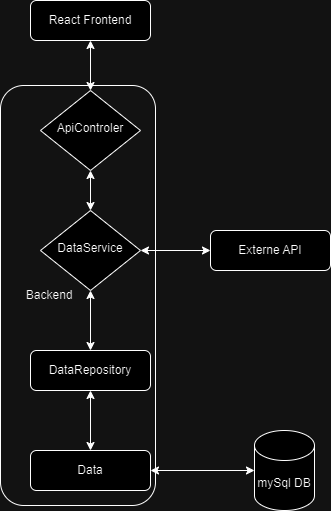

The diagram above was exported from draw.io. Its source (the exported page's mxGraphModel, read from the mxfile embedded in the PNG):
<mxGraphModel dx="472" dy="779" grid="1" gridSize="10" guides="1" tooltips="1" connect="1" arrows="1" fold="1" page="1" pageScale="1" pageWidth="827" pageHeight="1169" math="0" shadow="0">
  <root>
    <mxCell id="WIyWlLk6GJQsqaUBKTNV-0" />
    <mxCell id="WIyWlLk6GJQsqaUBKTNV-1" parent="WIyWlLk6GJQsqaUBKTNV-0" />
    <mxCell id="WIyWlLk6GJQsqaUBKTNV-3" value="React Frontend" style="rounded=1;whiteSpace=wrap;html=1;fontSize=12;glass=0;strokeWidth=1;shadow=0;" parent="WIyWlLk6GJQsqaUBKTNV-1" vertex="1">
      <mxGeometry x="160" y="80" width="120" height="40" as="geometry" />
    </mxCell>
    <mxCell id="WIyWlLk6GJQsqaUBKTNV-6" value="ApiControler" style="rhombus;whiteSpace=wrap;html=1;shadow=0;fontFamily=Helvetica;fontSize=12;align=center;strokeWidth=1;spacing=6;spacingTop=-4;" parent="WIyWlLk6GJQsqaUBKTNV-1" vertex="1">
      <mxGeometry x="170" y="170" width="100" height="80" as="geometry" />
    </mxCell>
    <mxCell id="WIyWlLk6GJQsqaUBKTNV-10" value="DataService" style="rhombus;whiteSpace=wrap;html=1;shadow=0;fontFamily=Helvetica;fontSize=12;align=center;strokeWidth=1;spacing=6;spacingTop=-4;" parent="WIyWlLk6GJQsqaUBKTNV-1" vertex="1">
      <mxGeometry x="170" y="290" width="100" height="80" as="geometry" />
    </mxCell>
    <mxCell id="WIyWlLk6GJQsqaUBKTNV-11" value="DataRepository" style="rounded=1;whiteSpace=wrap;html=1;fontSize=12;glass=0;strokeWidth=1;shadow=0;" parent="WIyWlLk6GJQsqaUBKTNV-1" vertex="1">
      <mxGeometry x="160" y="430" width="120" height="40" as="geometry" />
    </mxCell>
    <mxCell id="7OrWyCtze0pgdK9SM_GV-3" value="Externe API" style="rounded=1;whiteSpace=wrap;html=1;fontSize=12;glass=0;strokeWidth=1;shadow=0;" vertex="1" parent="WIyWlLk6GJQsqaUBKTNV-1">
      <mxGeometry x="340" y="310" width="120" height="40" as="geometry" />
    </mxCell>
    <mxCell id="7OrWyCtze0pgdK9SM_GV-5" value="" style="endArrow=classic;startArrow=classic;html=1;rounded=0;exitX=0.5;exitY=1;exitDx=0;exitDy=0;entryX=0.5;entryY=0;entryDx=0;entryDy=0;" edge="1" parent="WIyWlLk6GJQsqaUBKTNV-1" source="WIyWlLk6GJQsqaUBKTNV-3" target="WIyWlLk6GJQsqaUBKTNV-6">
      <mxGeometry width="50" height="50" relative="1" as="geometry">
        <mxPoint x="230" y="330" as="sourcePoint" />
        <mxPoint x="280" y="280" as="targetPoint" />
      </mxGeometry>
    </mxCell>
    <mxCell id="7OrWyCtze0pgdK9SM_GV-7" value="" style="endArrow=classic;startArrow=classic;html=1;rounded=0;exitX=0.5;exitY=1;exitDx=0;exitDy=0;entryX=0.5;entryY=0;entryDx=0;entryDy=0;" edge="1" parent="WIyWlLk6GJQsqaUBKTNV-1" source="WIyWlLk6GJQsqaUBKTNV-6" target="WIyWlLk6GJQsqaUBKTNV-10">
      <mxGeometry width="50" height="50" relative="1" as="geometry">
        <mxPoint x="230" y="330" as="sourcePoint" />
        <mxPoint x="280" y="280" as="targetPoint" />
      </mxGeometry>
    </mxCell>
    <mxCell id="7OrWyCtze0pgdK9SM_GV-8" value="" style="endArrow=classic;startArrow=classic;html=1;rounded=0;entryX=1;entryY=0.5;entryDx=0;entryDy=0;exitX=0;exitY=0.5;exitDx=0;exitDy=0;" edge="1" parent="WIyWlLk6GJQsqaUBKTNV-1" source="7OrWyCtze0pgdK9SM_GV-3" target="WIyWlLk6GJQsqaUBKTNV-10">
      <mxGeometry width="50" height="50" relative="1" as="geometry">
        <mxPoint x="320" y="270" as="sourcePoint" />
        <mxPoint x="230" y="300" as="targetPoint" />
      </mxGeometry>
    </mxCell>
    <mxCell id="7OrWyCtze0pgdK9SM_GV-9" value="" style="endArrow=classic;startArrow=classic;html=1;rounded=0;entryX=0.5;entryY=1;entryDx=0;entryDy=0;exitX=0.5;exitY=0;exitDx=0;exitDy=0;" edge="1" parent="WIyWlLk6GJQsqaUBKTNV-1" source="WIyWlLk6GJQsqaUBKTNV-11" target="WIyWlLk6GJQsqaUBKTNV-10">
      <mxGeometry width="50" height="50" relative="1" as="geometry">
        <mxPoint x="350" y="340" as="sourcePoint" />
        <mxPoint x="280" y="340" as="targetPoint" />
      </mxGeometry>
    </mxCell>
    <mxCell id="7OrWyCtze0pgdK9SM_GV-11" value="Data" style="rounded=1;whiteSpace=wrap;html=1;fontSize=12;glass=0;strokeWidth=1;shadow=0;" vertex="1" parent="WIyWlLk6GJQsqaUBKTNV-1">
      <mxGeometry x="160" y="530" width="120" height="40" as="geometry" />
    </mxCell>
    <mxCell id="7OrWyCtze0pgdK9SM_GV-12" value="" style="endArrow=classic;startArrow=classic;html=1;rounded=0;entryX=0.5;entryY=1;entryDx=0;entryDy=0;exitX=0.5;exitY=0;exitDx=0;exitDy=0;" edge="1" parent="WIyWlLk6GJQsqaUBKTNV-1" source="7OrWyCtze0pgdK9SM_GV-11">
      <mxGeometry width="50" height="50" relative="1" as="geometry">
        <mxPoint x="350" y="440" as="sourcePoint" />
        <mxPoint x="220" y="470" as="targetPoint" />
      </mxGeometry>
    </mxCell>
    <mxCell id="7OrWyCtze0pgdK9SM_GV-13" value="mySql DB" style="shape=cylinder3;whiteSpace=wrap;html=1;boundedLbl=1;backgroundOutline=1;size=15;" vertex="1" parent="WIyWlLk6GJQsqaUBKTNV-1">
      <mxGeometry x="384" y="510" width="60" height="80" as="geometry" />
    </mxCell>
    <mxCell id="7OrWyCtze0pgdK9SM_GV-14" value="" style="endArrow=classic;startArrow=classic;html=1;rounded=0;entryX=1;entryY=0.5;entryDx=0;entryDy=0;exitX=0;exitY=0.5;exitDx=0;exitDy=0;exitPerimeter=0;" edge="1" parent="WIyWlLk6GJQsqaUBKTNV-1" source="7OrWyCtze0pgdK9SM_GV-13" target="7OrWyCtze0pgdK9SM_GV-11">
      <mxGeometry width="50" height="50" relative="1" as="geometry">
        <mxPoint x="350" y="340" as="sourcePoint" />
        <mxPoint x="280" y="340" as="targetPoint" />
      </mxGeometry>
    </mxCell>
    <mxCell id="7OrWyCtze0pgdK9SM_GV-16" value="Backend&amp;nbsp; &amp;nbsp; &amp;nbsp; &amp;nbsp; &amp;nbsp; &amp;nbsp; &amp;nbsp; &amp;nbsp; &amp;nbsp;" style="rounded=1;whiteSpace=wrap;html=1;fillColor=none;" vertex="1" parent="WIyWlLk6GJQsqaUBKTNV-1">
      <mxGeometry x="130" y="165" width="155" height="420" as="geometry" />
    </mxCell>
  </root>
</mxGraphModel>